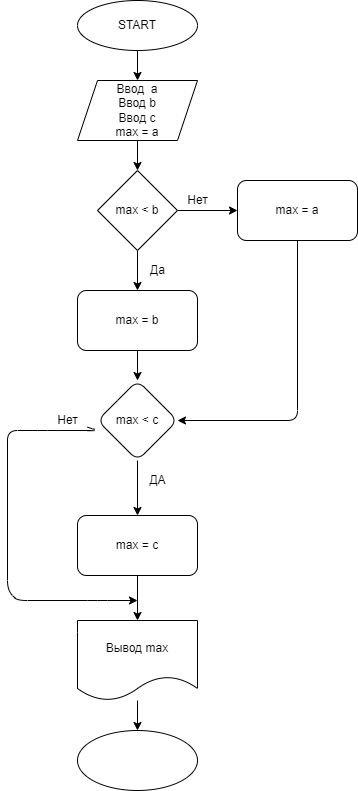

The diagram above was exported from draw.io. Its source (the exported page's mxGraphModel, read from the mxfile embedded in the PNG):
<mxGraphModel dx="564" dy="249" grid="1" gridSize="10" guides="1" tooltips="1" connect="1" arrows="1" fold="1" page="1" pageScale="1" pageWidth="827" pageHeight="1169" math="0" shadow="0">
  <root>
    <mxCell id="0" />
    <mxCell id="1" parent="0" />
    <mxCell id="4" value="" style="edgeStyle=none;html=1;" edge="1" parent="1" source="2">
      <mxGeometry relative="1" as="geometry">
        <mxPoint x="280" y="90" as="targetPoint" />
      </mxGeometry>
    </mxCell>
    <mxCell id="2" value="START" style="ellipse;whiteSpace=wrap;html=1;" vertex="1" parent="1">
      <mxGeometry x="220" y="10" width="120" height="50" as="geometry" />
    </mxCell>
    <mxCell id="7" value="" style="edgeStyle=none;html=1;" edge="1" parent="1" source="5" target="6">
      <mxGeometry relative="1" as="geometry" />
    </mxCell>
    <mxCell id="5" value="Ввод&amp;nbsp; a&lt;br&gt;Ввод b&lt;br&gt;Ввод c&lt;br&gt;max = a" style="shape=parallelogram;perimeter=parallelogramPerimeter;whiteSpace=wrap;html=1;fixedSize=1;" vertex="1" parent="1">
      <mxGeometry x="220" y="90" width="120" height="60" as="geometry" />
    </mxCell>
    <mxCell id="9" value="" style="edgeStyle=none;html=1;" edge="1" parent="1" source="6" target="8">
      <mxGeometry relative="1" as="geometry" />
    </mxCell>
    <mxCell id="12" value="" style="edgeStyle=none;html=1;" edge="1" parent="1" source="6" target="11">
      <mxGeometry relative="1" as="geometry" />
    </mxCell>
    <mxCell id="6" value="max &amp;lt; b" style="rhombus;whiteSpace=wrap;html=1;" vertex="1" parent="1">
      <mxGeometry x="240" y="180" width="80" height="80" as="geometry" />
    </mxCell>
    <mxCell id="16" value="" style="edgeStyle=none;html=1;" edge="1" parent="1" source="8" target="15">
      <mxGeometry relative="1" as="geometry" />
    </mxCell>
    <mxCell id="8" value="max = b" style="rounded=1;whiteSpace=wrap;html=1;" vertex="1" parent="1">
      <mxGeometry x="220" y="300" width="120" height="60" as="geometry" />
    </mxCell>
    <mxCell id="10" value="Да" style="text;html=1;align=center;verticalAlign=middle;resizable=0;points=[];autosize=1;strokeColor=none;fillColor=none;" vertex="1" parent="1">
      <mxGeometry x="285" y="270" width="30" height="20" as="geometry" />
    </mxCell>
    <mxCell id="14" style="edgeStyle=none;html=1;entryX=1;entryY=0.5;entryDx=0;entryDy=0;" edge="1" parent="1" source="11" target="15">
      <mxGeometry relative="1" as="geometry">
        <Array as="points">
          <mxPoint x="440" y="430" />
        </Array>
      </mxGeometry>
    </mxCell>
    <mxCell id="11" value="max = a" style="rounded=1;whiteSpace=wrap;html=1;" vertex="1" parent="1">
      <mxGeometry x="380" y="190" width="120" height="60" as="geometry" />
    </mxCell>
    <mxCell id="13" value="Нет" style="text;html=1;align=center;verticalAlign=middle;resizable=0;points=[];autosize=1;strokeColor=none;fillColor=none;" vertex="1" parent="1">
      <mxGeometry x="320" y="200" width="40" height="20" as="geometry" />
    </mxCell>
    <mxCell id="18" value="" style="edgeStyle=none;html=1;" edge="1" parent="1" source="15" target="17">
      <mxGeometry relative="1" as="geometry" />
    </mxCell>
    <mxCell id="15" value="max &amp;lt; c" style="rhombus;whiteSpace=wrap;html=1;rounded=1;" vertex="1" parent="1">
      <mxGeometry x="240" y="390" width="80" height="80" as="geometry" />
    </mxCell>
    <mxCell id="23" style="edgeStyle=none;html=1;entryX=0.5;entryY=0;entryDx=0;entryDy=0;" edge="1" parent="1" source="17" target="22">
      <mxGeometry relative="1" as="geometry" />
    </mxCell>
    <mxCell id="17" value="max = c" style="rounded=1;whiteSpace=wrap;html=1;" vertex="1" parent="1">
      <mxGeometry x="220" y="525" width="120" height="60" as="geometry" />
    </mxCell>
    <mxCell id="19" value="ДА" style="text;html=1;align=center;verticalAlign=middle;resizable=0;points=[];autosize=1;strokeColor=none;fillColor=none;" vertex="1" parent="1">
      <mxGeometry x="285" y="480" width="30" height="20" as="geometry" />
    </mxCell>
    <mxCell id="21" style="edgeStyle=none;html=1;" edge="1" parent="1" source="20">
      <mxGeometry relative="1" as="geometry">
        <mxPoint x="280" y="610" as="targetPoint" />
        <Array as="points">
          <mxPoint x="240" y="440" />
          <mxPoint x="190" y="440" />
          <mxPoint x="150" y="440" />
          <mxPoint x="150" y="600" />
          <mxPoint x="160" y="610" />
          <mxPoint x="240" y="610" />
        </Array>
      </mxGeometry>
    </mxCell>
    <mxCell id="20" value="Нет" style="text;html=1;align=center;verticalAlign=middle;resizable=0;points=[];autosize=1;strokeColor=none;fillColor=none;" vertex="1" parent="1">
      <mxGeometry x="190" y="420" width="40" height="20" as="geometry" />
    </mxCell>
    <mxCell id="24" style="edgeStyle=none;html=1;" edge="1" parent="1">
      <mxGeometry relative="1" as="geometry">
        <mxPoint x="280" y="610" as="targetPoint" />
        <mxPoint x="280" y="610" as="sourcePoint" />
      </mxGeometry>
    </mxCell>
    <mxCell id="26" value="" style="edgeStyle=none;html=1;" edge="1" parent="1" source="22" target="25">
      <mxGeometry relative="1" as="geometry" />
    </mxCell>
    <mxCell id="22" value="Вывод max" style="shape=document;whiteSpace=wrap;html=1;boundedLbl=1;" vertex="1" parent="1">
      <mxGeometry x="220" y="630" width="120" height="80" as="geometry" />
    </mxCell>
    <mxCell id="25" value="" style="ellipse;whiteSpace=wrap;html=1;" vertex="1" parent="1">
      <mxGeometry x="220" y="740" width="120" height="60" as="geometry" />
    </mxCell>
  </root>
</mxGraphModel>